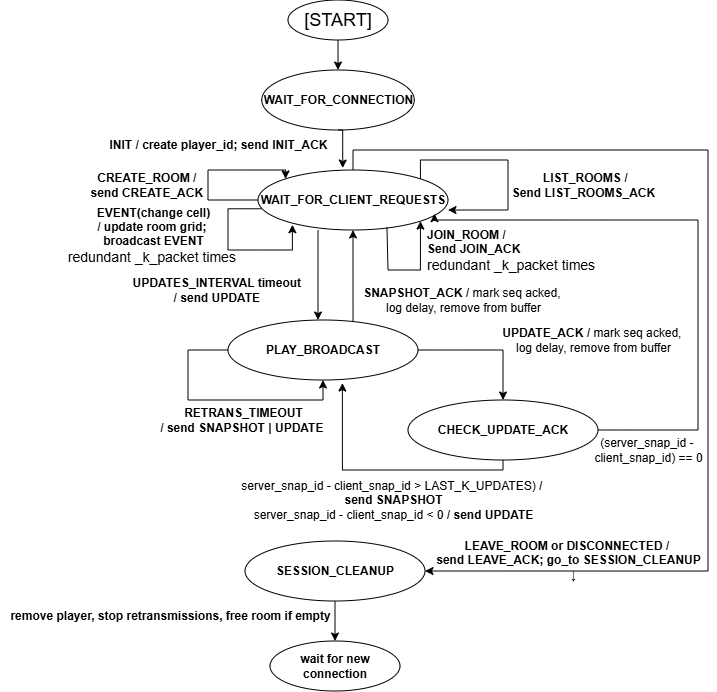

The diagram above was exported from draw.io. Its source (the exported page's mxGraphModel, read from the mxfile embedded in the PNG):
<mxGraphModel dx="632" dy="322" grid="1" gridSize="10" guides="1" tooltips="1" connect="1" arrows="1" fold="1" page="1" pageScale="1" pageWidth="850" pageHeight="1100" math="0" shadow="0">
  <root>
    <mxCell id="0" />
    <mxCell id="1" parent="0" />
    <mxCell id="DEoVbzaRR5orclEu5fX9-3" value="" style="edgeStyle=orthogonalEdgeStyle;rounded=0;orthogonalLoop=1;jettySize=auto;html=1;" parent="1" source="DEoVbzaRR5orclEu5fX9-1" target="DEoVbzaRR5orclEu5fX9-2" edge="1">
      <mxGeometry relative="1" as="geometry" />
    </mxCell>
    <mxCell id="DEoVbzaRR5orclEu5fX9-1" value="&lt;font style=&quot;font-size: 18px;&quot;&gt;[START]&lt;/font&gt;" style="ellipse;whiteSpace=wrap;html=1;" parent="1" vertex="1">
      <mxGeometry x="330" y="60" width="100" height="40" as="geometry" />
    </mxCell>
    <mxCell id="DEoVbzaRR5orclEu5fX9-2" value="&lt;font style=&quot;font-size: 12px;&quot;&gt;&lt;b style=&quot;&quot;&gt;WAIT_FOR_CONNECTION&lt;/b&gt;&lt;/font&gt;" style="ellipse;whiteSpace=wrap;html=1;" parent="1" vertex="1">
      <mxGeometry x="303.75" y="130" width="152.5" height="60" as="geometry" />
    </mxCell>
    <mxCell id="SepTQ7-Ov66J3CfbeaHn-4" style="edgeStyle=orthogonalEdgeStyle;rounded=0;orthogonalLoop=1;jettySize=auto;html=1;exitX=0.5;exitY=0;exitDx=0;exitDy=0;entryX=1;entryY=0.5;entryDx=0;entryDy=0;" parent="1" source="DEoVbzaRR5orclEu5fX9-4" target="DEoVbzaRR5orclEu5fX9-40" edge="1">
      <mxGeometry relative="1" as="geometry">
        <mxPoint x="470" y="540" as="targetPoint" />
        <Array as="points">
          <mxPoint x="395" y="210" />
          <mxPoint x="750" y="210" />
          <mxPoint x="750" y="631" />
        </Array>
      </mxGeometry>
    </mxCell>
    <mxCell id="DEoVbzaRR5orclEu5fX9-4" value="&lt;b&gt;WAIT_FOR_CLIENT_REQUESTS&lt;/b&gt;" style="ellipse;whiteSpace=wrap;html=1;" parent="1" vertex="1">
      <mxGeometry x="300" y="230" width="190" height="60" as="geometry" />
    </mxCell>
    <mxCell id="DEoVbzaRR5orclEu5fX9-5" style="edgeStyle=orthogonalEdgeStyle;rounded=0;orthogonalLoop=1;jettySize=auto;html=1;exitX=0.5;exitY=1;exitDx=0;exitDy=0;entryX=0.446;entryY=-0.033;entryDx=0;entryDy=0;entryPerimeter=0;" parent="1" source="DEoVbzaRR5orclEu5fX9-2" target="DEoVbzaRR5orclEu5fX9-4" edge="1">
      <mxGeometry relative="1" as="geometry" />
    </mxCell>
    <mxCell id="DEoVbzaRR5orclEu5fX9-6" value="&lt;b&gt;INIT / create player_id; send INIT_ACK&lt;/b&gt;" style="text;html=1;align=center;verticalAlign=middle;resizable=0;points=[];autosize=1;strokeColor=none;fillColor=none;" parent="1" vertex="1">
      <mxGeometry x="140" y="190" width="240" height="30" as="geometry" />
    </mxCell>
    <mxCell id="DEoVbzaRR5orclEu5fX9-16" value="&lt;b&gt;CREATE_ROOM /&amp;nbsp;&lt;/b&gt;&lt;div&gt;&lt;b&gt;send CREATE_ACK&amp;nbsp;&lt;/b&gt;&lt;/div&gt;" style="text;html=1;align=center;verticalAlign=middle;resizable=0;points=[];autosize=1;strokeColor=none;fillColor=none;" parent="1" vertex="1">
      <mxGeometry x="120" y="225" width="140" height="40" as="geometry" />
    </mxCell>
    <mxCell id="DEoVbzaRR5orclEu5fX9-17" value="&lt;b&gt;JOIN_ROOM /&amp;nbsp;&amp;nbsp;&lt;/b&gt;&lt;div&gt;&lt;b&gt;Send JOIN_ACK&amp;nbsp;&amp;nbsp;&lt;/b&gt;&lt;/div&gt;&lt;div&gt;&lt;span style=&quot;background-color: transparent; color: light-dark(rgb(0, 0, 0), rgb(255, 255, 255)); font-size: 14px;&quot;&gt;redundant _k_packet times&lt;/span&gt;&lt;b style=&quot;background-color: transparent; color: light-dark(rgb(0, 0, 0), rgb(255, 255, 255));&quot;&gt;&amp;nbsp;&lt;/b&gt;&lt;/div&gt;" style="text;html=1;align=left;verticalAlign=middle;resizable=0;points=[];autosize=1;strokeColor=none;fillColor=none;" parent="1" vertex="1">
      <mxGeometry x="467" y="280" width="190" height="60" as="geometry" />
    </mxCell>
    <mxCell id="DEoVbzaRR5orclEu5fX9-18" value="&lt;b&gt;&amp;nbsp;LIST_ROOMS /&lt;/b&gt;&lt;div&gt;&lt;b&gt;Send LIST_ROOMS_ACK&lt;/b&gt;&lt;/div&gt;" style="text;html=1;align=center;verticalAlign=middle;resizable=0;points=[];autosize=1;strokeColor=none;fillColor=none;" parent="1" vertex="1">
      <mxGeometry x="540" y="225" width="170" height="40" as="geometry" />
    </mxCell>
    <mxCell id="SepTQ7-Ov66J3CfbeaHn-1" style="edgeStyle=orthogonalEdgeStyle;rounded=0;orthogonalLoop=1;jettySize=auto;html=1;exitX=1;exitY=0;exitDx=0;exitDy=0;entryX=0.5;entryY=1;entryDx=0;entryDy=0;" parent="1" source="DEoVbzaRR5orclEu5fX9-27" target="DEoVbzaRR5orclEu5fX9-4" edge="1">
      <mxGeometry relative="1" as="geometry">
        <Array as="points">
          <mxPoint x="395" y="389" />
        </Array>
      </mxGeometry>
    </mxCell>
    <mxCell id="75w6vXaZ2Cb1HSuYwW9m-7" style="edgeStyle=orthogonalEdgeStyle;rounded=0;orthogonalLoop=1;jettySize=auto;html=1;entryX=0.5;entryY=0;entryDx=0;entryDy=0;exitX=1;exitY=0.5;exitDx=0;exitDy=0;" edge="1" parent="1" source="DEoVbzaRR5orclEu5fX9-27" target="75w6vXaZ2Cb1HSuYwW9m-8">
      <mxGeometry relative="1" as="geometry">
        <mxPoint x="640.0000000000002" y="410" as="targetPoint" />
      </mxGeometry>
    </mxCell>
    <mxCell id="DEoVbzaRR5orclEu5fX9-27" value="&lt;b&gt;PLAY_BROADCAST&lt;/b&gt;" style="ellipse;whiteSpace=wrap;html=1;" parent="1" vertex="1">
      <mxGeometry x="270" y="380" width="190" height="60" as="geometry" />
    </mxCell>
    <mxCell id="DEoVbzaRR5orclEu5fX9-30" value="&lt;b&gt;&amp;nbsp;EVENT(change cell)&amp;nbsp;&lt;/b&gt;&lt;div&gt;&lt;b&gt;/&amp;nbsp;&lt;/b&gt;&lt;b style=&quot;background-color: transparent; color: light-dark(rgb(0, 0, 0), rgb(255, 255, 255));&quot;&gt;update room grid;&amp;nbsp;&lt;/b&gt;&lt;div&gt;&lt;b&gt;broadcast EVENT&lt;/b&gt;&lt;/div&gt;&lt;div&gt;&lt;span style=&quot;color: light-dark(rgb(0, 0, 0), rgb(255, 255, 255)); text-align: left; background-color: transparent; font-size: 14px;&quot;&gt;redundant _k_packet times&lt;/span&gt;&lt;b style=&quot;color: light-dark(rgb(0, 0, 0), rgb(255, 255, 255)); text-align: left; background-color: transparent;&quot;&gt;&amp;nbsp;&lt;/b&gt;&lt;b&gt;&lt;/b&gt;&lt;/div&gt;&lt;/div&gt;" style="text;html=1;align=center;verticalAlign=middle;resizable=0;points=[];autosize=1;strokeColor=none;fillColor=none;" parent="1" vertex="1">
      <mxGeometry x="100" y="260" width="190" height="70" as="geometry" />
    </mxCell>
    <mxCell id="DEoVbzaRR5orclEu5fX9-32" style="edgeStyle=orthogonalEdgeStyle;rounded=0;orthogonalLoop=1;jettySize=auto;html=1;exitX=0;exitY=0.5;exitDx=0;exitDy=0;entryX=0;entryY=0;entryDx=0;entryDy=0;" parent="1" source="DEoVbzaRR5orclEu5fX9-4" target="DEoVbzaRR5orclEu5fX9-4" edge="1">
      <mxGeometry relative="1" as="geometry">
        <Array as="points">
          <mxPoint x="250" y="260" />
          <mxPoint x="250" y="230" />
          <mxPoint x="328" y="230" />
        </Array>
      </mxGeometry>
    </mxCell>
    <mxCell id="DEoVbzaRR5orclEu5fX9-36" style="edgeStyle=orthogonalEdgeStyle;rounded=0;orthogonalLoop=1;jettySize=auto;html=1;exitX=0.679;exitY=0.952;exitDx=0;exitDy=0;entryX=1;entryY=1;entryDx=0;entryDy=0;exitPerimeter=0;" parent="1" source="DEoVbzaRR5orclEu5fX9-4" target="DEoVbzaRR5orclEu5fX9-4" edge="1">
      <mxGeometry relative="1" as="geometry">
        <Array as="points">
          <mxPoint x="429" y="290" />
          <mxPoint x="430" y="290" />
          <mxPoint x="430" y="330" />
          <mxPoint x="462" y="330" />
        </Array>
      </mxGeometry>
    </mxCell>
    <mxCell id="DEoVbzaRR5orclEu5fX9-38" style="edgeStyle=orthogonalEdgeStyle;rounded=0;orthogonalLoop=1;jettySize=auto;html=1;exitX=1;exitY=0;exitDx=0;exitDy=0;entryX=1;entryY=0.667;entryDx=0;entryDy=0;entryPerimeter=0;" parent="1" source="DEoVbzaRR5orclEu5fX9-4" target="DEoVbzaRR5orclEu5fX9-4" edge="1">
      <mxGeometry relative="1" as="geometry">
        <Array as="points">
          <mxPoint x="462" y="220" />
          <mxPoint x="550" y="220" />
          <mxPoint x="550" y="270" />
        </Array>
      </mxGeometry>
    </mxCell>
    <mxCell id="DEoVbzaRR5orclEu5fX9-39" value="" style="endArrow=classic;html=1;rounded=0;" parent="1" edge="1">
      <mxGeometry width="50" height="50" relative="1" as="geometry">
        <mxPoint x="360" y="290" as="sourcePoint" />
        <mxPoint x="360" y="380" as="targetPoint" />
      </mxGeometry>
    </mxCell>
    <mxCell id="DEoVbzaRR5orclEu5fX9-46" style="edgeStyle=orthogonalEdgeStyle;rounded=0;orthogonalLoop=1;jettySize=auto;html=1;exitX=0.5;exitY=1;exitDx=0;exitDy=0;entryX=0.5;entryY=0;entryDx=0;entryDy=0;" parent="1" source="DEoVbzaRR5orclEu5fX9-40" target="DEoVbzaRR5orclEu5fX9-45" edge="1">
      <mxGeometry relative="1" as="geometry" />
    </mxCell>
    <mxCell id="DEoVbzaRR5orclEu5fX9-40" value="&lt;b&gt;SESSION_CLEANUP&lt;/b&gt;" style="ellipse;whiteSpace=wrap;html=1;" parent="1" vertex="1">
      <mxGeometry x="287" y="601" width="180" height="60" as="geometry" />
    </mxCell>
    <mxCell id="DEoVbzaRR5orclEu5fX9-42" value="&lt;b&gt;&amp;nbsp;&lt;br&gt;&lt;/b&gt;" style="text;html=1;align=center;verticalAlign=middle;resizable=0;points=[];autosize=1;strokeColor=none;fillColor=none;" parent="1" vertex="1">
      <mxGeometry x="465" y="360" width="30" height="30" as="geometry" />
    </mxCell>
    <mxCell id="DEoVbzaRR5orclEu5fX9-45" value="&lt;b&gt;wait for new connection&lt;/b&gt;" style="ellipse;whiteSpace=wrap;html=1;" parent="1" vertex="1">
      <mxGeometry x="312" y="701" width="130" height="50" as="geometry" />
    </mxCell>
    <mxCell id="SepTQ7-Ov66J3CfbeaHn-3" value="&lt;b&gt;&lt;font style=&quot;font-size: 12px;&quot;&gt;UPDATE_ACK /&amp;nbsp;&lt;/font&gt;&lt;/b&gt;&lt;span style=&quot;background-color: transparent; color: light-dark(rgb(0, 0, 0), rgb(255, 255, 255));&quot;&gt;mark seq acked,&amp;nbsp;&lt;/span&gt;&lt;div&gt;&lt;font style=&quot;font-size: 12px;&quot;&gt;log delay, remove from buffer&lt;/font&gt;&lt;/div&gt;" style="text;html=1;align=center;verticalAlign=middle;resizable=0;points=[];autosize=1;strokeColor=none;fillColor=none;" parent="1" vertex="1">
      <mxGeometry x="530" y="380" width="210" height="40" as="geometry" />
    </mxCell>
    <mxCell id="SepTQ7-Ov66J3CfbeaHn-6" value="&lt;b&gt;LEAVE_ROOM or DISCONNECTED /&amp;nbsp;&lt;br&gt;&lt;/b&gt;&lt;div&gt;&lt;span style=&quot;background-color: transparent;&quot;&gt;&lt;b&gt;send LEAVE_ACK;&lt;/b&gt;&lt;/span&gt;&lt;span style=&quot;background-color: transparent;&quot;&gt;&lt;b&gt;&amp;nbsp;go_to&amp;nbsp;&lt;/b&gt;&lt;/span&gt;&lt;b&gt;SESSION_CLEANUP&lt;/b&gt;&lt;div&gt;&lt;b&gt;&amp;nbsp; &amp;nbsp;↓&lt;/b&gt;&lt;/div&gt;&lt;/div&gt;" style="text;html=1;align=center;verticalAlign=middle;resizable=0;points=[];autosize=1;strokeColor=none;fillColor=none;" parent="1" vertex="1">
      <mxGeometry x="465" y="590" width="290" height="60" as="geometry" />
    </mxCell>
    <mxCell id="SepTQ7-Ov66J3CfbeaHn-8" value="&lt;b&gt;remove player, stop retransmissions, free room if empty&lt;/b&gt;" style="text;html=1;align=center;verticalAlign=middle;resizable=0;points=[];autosize=1;strokeColor=none;fillColor=none;" parent="1" vertex="1">
      <mxGeometry x="42" y="661" width="340" height="30" as="geometry" />
    </mxCell>
    <mxCell id="75w6vXaZ2Cb1HSuYwW9m-1" style="edgeStyle=orthogonalEdgeStyle;rounded=0;orthogonalLoop=1;jettySize=auto;html=1;exitX=0.017;exitY=0.646;exitDx=0;exitDy=0;entryX=0.181;entryY=0.912;entryDx=0;entryDy=0;entryPerimeter=0;exitPerimeter=0;" edge="1" parent="1" source="DEoVbzaRR5orclEu5fX9-4" target="DEoVbzaRR5orclEu5fX9-4">
      <mxGeometry relative="1" as="geometry">
        <Array as="points">
          <mxPoint x="270" y="269" />
          <mxPoint x="270" y="310" />
          <mxPoint x="334" y="310" />
        </Array>
      </mxGeometry>
    </mxCell>
    <mxCell id="75w6vXaZ2Cb1HSuYwW9m-2" value="&lt;font style=&quot;&quot;&gt;&lt;b&gt;UPDATES_INTERVAL timeout&amp;nbsp;&lt;/b&gt;&lt;/font&gt;&lt;div&gt;&lt;font style=&quot;&quot;&gt;&lt;b&gt;/ send UPDATE&amp;nbsp;&lt;/b&gt;&lt;/font&gt;&lt;/div&gt;" style="text;html=1;align=center;verticalAlign=middle;resizable=0;points=[];autosize=1;strokeColor=none;fillColor=none;" vertex="1" parent="1">
      <mxGeometry x="160" y="330" width="200" height="40" as="geometry" />
    </mxCell>
    <mxCell id="75w6vXaZ2Cb1HSuYwW9m-3" value="&lt;font style=&quot;&quot;&gt;&lt;b&gt;RETRANS_TIMEOUT&lt;/b&gt;&lt;/font&gt;&lt;div&gt;&lt;font style=&quot;&quot;&gt;&lt;b&gt;/ send SNAPSHOT | UPDATE&amp;nbsp;&lt;/b&gt;&lt;/font&gt;&lt;/div&gt;" style="text;html=1;align=center;verticalAlign=middle;resizable=0;points=[];autosize=1;strokeColor=none;fillColor=none;" vertex="1" parent="1">
      <mxGeometry x="190" y="460" width="190" height="40" as="geometry" />
    </mxCell>
    <mxCell id="75w6vXaZ2Cb1HSuYwW9m-4" value="&lt;div&gt;&lt;div&gt;server_snap_id - client_snap_id &amp;gt;&amp;nbsp;&lt;span style=&quot;background-color: transparent; color: light-dark(rgb(0, 0, 0), rgb(255, 255, 255));&quot;&gt;LAST_K_UPDATES) &lt;b&gt;/&amp;nbsp;&lt;/b&gt;&lt;/span&gt;&lt;/div&gt;&lt;div&gt;&lt;b style=&quot;background-color: transparent; color: light-dark(rgb(0, 0, 0), rgb(255, 255, 255));&quot;&gt;send SNAPSHOT&lt;/b&gt;&lt;/div&gt;&lt;div&gt;&lt;span style=&quot;background-color: transparent; color: light-dark(rgb(0, 0, 0), rgb(255, 255, 255));&quot;&gt;server_snap_id - client_snap_id &lt;/span&gt;&lt;span style=&quot;background-color: transparent; color: light-dark(rgb(0, 0, 0), rgb(255, 255, 255));&quot;&gt;&amp;lt; 0&lt;/span&gt;&lt;span style=&quot;background-color: transparent; color: light-dark(rgb(0, 0, 0), rgb(255, 255, 255));&quot;&gt;&amp;nbsp;&lt;b&gt;/&amp;nbsp;&lt;/b&gt;&lt;/span&gt;&lt;b style=&quot;background-color: transparent; color: light-dark(rgb(0, 0, 0), rgb(255, 255, 255));&quot;&gt;send UPDATE&lt;/b&gt;&lt;/div&gt;&lt;/div&gt;" style="text;html=1;align=center;verticalAlign=middle;resizable=0;points=[];autosize=1;strokeColor=none;fillColor=none;" vertex="1" parent="1">
      <mxGeometry x="270" y="530" width="330" height="60" as="geometry" />
    </mxCell>
    <mxCell id="75w6vXaZ2Cb1HSuYwW9m-5" style="edgeStyle=orthogonalEdgeStyle;rounded=0;orthogonalLoop=1;jettySize=auto;html=1;entryX=0.5;entryY=1;entryDx=0;entryDy=0;exitX=0;exitY=0.5;exitDx=0;exitDy=0;" edge="1" parent="1" source="DEoVbzaRR5orclEu5fX9-27" target="DEoVbzaRR5orclEu5fX9-27">
      <mxGeometry relative="1" as="geometry">
        <Array as="points">
          <mxPoint x="230" y="410" />
          <mxPoint x="230" y="460" />
          <mxPoint x="365" y="460" />
        </Array>
      </mxGeometry>
    </mxCell>
    <mxCell id="75w6vXaZ2Cb1HSuYwW9m-8" value="&lt;b&gt;CHECK_UPDATE_ACK&lt;/b&gt;" style="ellipse;whiteSpace=wrap;html=1;" vertex="1" parent="1">
      <mxGeometry x="450" y="460" width="190" height="60" as="geometry" />
    </mxCell>
    <mxCell id="75w6vXaZ2Cb1HSuYwW9m-9" value="&lt;b&gt;&lt;font style=&quot;font-size: 12px;&quot;&gt;SNAPSHOT_ACK /&amp;nbsp;&lt;/font&gt;&lt;/b&gt;&lt;span style=&quot;background-color: transparent; color: light-dark(rgb(0, 0, 0), rgb(255, 255, 255));&quot;&gt;mark seq acked,&amp;nbsp;&lt;/span&gt;&lt;div&gt;&lt;font style=&quot;font-size: 12px;&quot;&gt;log delay, remove from buffer&lt;/font&gt;&lt;/div&gt;" style="text;html=1;align=center;verticalAlign=middle;resizable=0;points=[];autosize=1;strokeColor=none;fillColor=none;" vertex="1" parent="1">
      <mxGeometry x="395" y="340" width="220" height="40" as="geometry" />
    </mxCell>
    <mxCell id="75w6vXaZ2Cb1HSuYwW9m-10" style="edgeStyle=orthogonalEdgeStyle;rounded=0;orthogonalLoop=1;jettySize=auto;html=1;entryX=0.602;entryY=1.051;entryDx=0;entryDy=0;entryPerimeter=0;exitX=0.5;exitY=1;exitDx=0;exitDy=0;" edge="1" parent="1" source="75w6vXaZ2Cb1HSuYwW9m-8" target="DEoVbzaRR5orclEu5fX9-27">
      <mxGeometry relative="1" as="geometry">
        <Array as="points">
          <mxPoint x="545" y="530" />
          <mxPoint x="384" y="530" />
        </Array>
      </mxGeometry>
    </mxCell>
    <mxCell id="75w6vXaZ2Cb1HSuYwW9m-12" style="edgeStyle=orthogonalEdgeStyle;rounded=0;orthogonalLoop=1;jettySize=auto;html=1;entryX=0.929;entryY=0.728;entryDx=0;entryDy=0;entryPerimeter=0;" edge="1" parent="1" source="75w6vXaZ2Cb1HSuYwW9m-8" target="DEoVbzaRR5orclEu5fX9-4">
      <mxGeometry relative="1" as="geometry">
        <Array as="points">
          <mxPoint x="740" y="490" />
          <mxPoint x="740" y="280" />
          <mxPoint x="477" y="280" />
        </Array>
      </mxGeometry>
    </mxCell>
    <mxCell id="75w6vXaZ2Cb1HSuYwW9m-13" value="&lt;div&gt;&lt;div&gt;&lt;span style=&quot;background-color: transparent; color: light-dark(rgb(0, 0, 0), rgb(255, 255, 255));&quot;&gt;(server_snap_id -&amp;nbsp;&lt;/span&gt;&lt;/div&gt;&lt;div&gt;&lt;span style=&quot;background-color: transparent; color: light-dark(rgb(0, 0, 0), rgb(255, 255, 255));&quot;&gt;client_snap_id)&amp;nbsp;&lt;/span&gt;&lt;span style=&quot;background-color: transparent; color: light-dark(rgb(0, 0, 0), rgb(255, 255, 255));&quot;&gt;==&amp;nbsp;&lt;/span&gt;&lt;span style=&quot;background-color: transparent; color: light-dark(rgb(0, 0, 0), rgb(255, 255, 255));&quot;&gt;0&lt;/span&gt;&lt;/div&gt;&lt;/div&gt;" style="text;html=1;align=center;verticalAlign=middle;resizable=0;points=[];autosize=1;strokeColor=none;fillColor=none;" vertex="1" parent="1">
      <mxGeometry x="625" y="490" width="130" height="40" as="geometry" />
    </mxCell>
  </root>
</mxGraphModel>